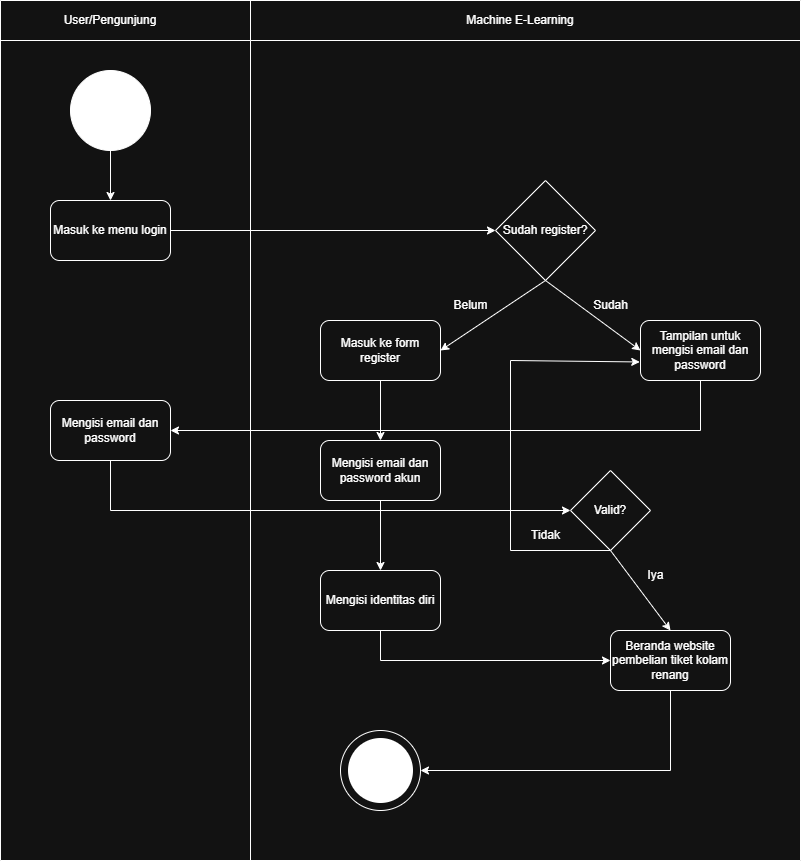

The diagram above was exported from draw.io. Its source (the exported page's mxGraphModel, read from the mxfile embedded in the PNG):
<mxGraphModel dx="1920" dy="1156" grid="1" gridSize="10" guides="1" tooltips="1" connect="1" arrows="1" fold="1" page="1" pageScale="1" pageWidth="827" pageHeight="1169" math="0" shadow="0">
  <root>
    <mxCell id="0" />
    <mxCell id="1" parent="0" />
    <mxCell id="2WfejjlfhKgOtl5ROFX9-30" value="" style="group" vertex="1" connectable="0" parent="1">
      <mxGeometry x="10" y="10" width="800" height="860.0000000000002" as="geometry" />
    </mxCell>
    <mxCell id="2WfejjlfhKgOtl5ROFX9-23" value="" style="shape=table;startSize=0;container=1;collapsible=0;childLayout=tableLayout;" vertex="1" parent="2WfejjlfhKgOtl5ROFX9-30">
      <mxGeometry width="800" height="860.0000000000002" as="geometry" />
    </mxCell>
    <mxCell id="2WfejjlfhKgOtl5ROFX9-24" value="" style="shape=tableRow;horizontal=0;startSize=0;swimlaneHead=0;swimlaneBody=0;strokeColor=inherit;top=0;left=0;bottom=0;right=0;collapsible=0;dropTarget=0;fillColor=none;points=[[0,0.5],[1,0.5]];portConstraint=eastwest;" vertex="1" parent="2WfejjlfhKgOtl5ROFX9-23">
      <mxGeometry width="800" height="40" as="geometry" />
    </mxCell>
    <mxCell id="2WfejjlfhKgOtl5ROFX9-25" value="" style="shape=partialRectangle;html=1;whiteSpace=wrap;connectable=0;strokeColor=inherit;overflow=hidden;fillColor=none;top=0;left=0;bottom=0;right=0;pointerEvents=1;" vertex="1" parent="2WfejjlfhKgOtl5ROFX9-24">
      <mxGeometry width="250" height="40" as="geometry">
        <mxRectangle width="250" height="40" as="alternateBounds" />
      </mxGeometry>
    </mxCell>
    <mxCell id="2WfejjlfhKgOtl5ROFX9-26" value="" style="shape=partialRectangle;html=1;whiteSpace=wrap;connectable=0;strokeColor=inherit;overflow=hidden;fillColor=none;top=0;left=0;bottom=0;right=0;pointerEvents=1;" vertex="1" parent="2WfejjlfhKgOtl5ROFX9-24">
      <mxGeometry x="250" width="550" height="40" as="geometry">
        <mxRectangle width="550" height="40" as="alternateBounds" />
      </mxGeometry>
    </mxCell>
    <mxCell id="2WfejjlfhKgOtl5ROFX9-27" value="" style="shape=tableRow;horizontal=0;startSize=0;swimlaneHead=0;swimlaneBody=0;strokeColor=inherit;top=0;left=0;bottom=0;right=0;collapsible=0;dropTarget=0;fillColor=none;points=[[0,0.5],[1,0.5]];portConstraint=eastwest;" vertex="1" parent="2WfejjlfhKgOtl5ROFX9-23">
      <mxGeometry y="40" width="800" height="820" as="geometry" />
    </mxCell>
    <mxCell id="2WfejjlfhKgOtl5ROFX9-28" value="" style="shape=partialRectangle;html=1;whiteSpace=wrap;connectable=0;strokeColor=inherit;overflow=hidden;fillColor=none;top=0;left=0;bottom=0;right=0;pointerEvents=1;" vertex="1" parent="2WfejjlfhKgOtl5ROFX9-27">
      <mxGeometry width="250" height="820" as="geometry">
        <mxRectangle width="250" height="820" as="alternateBounds" />
      </mxGeometry>
    </mxCell>
    <mxCell id="2WfejjlfhKgOtl5ROFX9-29" value="" style="shape=partialRectangle;html=1;whiteSpace=wrap;connectable=0;strokeColor=inherit;overflow=hidden;fillColor=none;top=0;left=0;bottom=0;right=0;pointerEvents=1;" vertex="1" parent="2WfejjlfhKgOtl5ROFX9-27">
      <mxGeometry x="250" width="550" height="820" as="geometry">
        <mxRectangle width="550" height="820" as="alternateBounds" />
      </mxGeometry>
    </mxCell>
    <mxCell id="fNAULKrlYeRAc4VL2Ecp-11" value="User/Pengunjung" style="text;html=1;align=center;verticalAlign=middle;whiteSpace=wrap;rounded=0;shadow=0;" parent="2WfejjlfhKgOtl5ROFX9-30" vertex="1">
      <mxGeometry x="80" width="60" height="40" as="geometry" />
    </mxCell>
    <mxCell id="fNAULKrlYeRAc4VL2Ecp-12" value="Machine E-Learning" style="text;html=1;align=center;verticalAlign=middle;whiteSpace=wrap;rounded=0;shadow=0;" parent="2WfejjlfhKgOtl5ROFX9-30" vertex="1">
      <mxGeometry x="445" width="150" height="40" as="geometry" />
    </mxCell>
    <mxCell id="fNAULKrlYeRAc4VL2Ecp-13" value="" style="ellipse;whiteSpace=wrap;html=1;aspect=fixed;fillColor=light-dark(#FFFFFF,#FFFFFF);shadow=0;" parent="2WfejjlfhKgOtl5ROFX9-30" vertex="1">
      <mxGeometry x="70" y="70" width="80" height="80" as="geometry" />
    </mxCell>
    <mxCell id="fNAULKrlYeRAc4VL2Ecp-16" value="" style="endArrow=classic;html=1;rounded=0;exitX=0.5;exitY=1;exitDx=0;exitDy=0;shadow=0;" parent="2WfejjlfhKgOtl5ROFX9-30" source="fNAULKrlYeRAc4VL2Ecp-13" target="fNAULKrlYeRAc4VL2Ecp-15" edge="1">
      <mxGeometry width="50" height="50" relative="1" as="geometry">
        <mxPoint x="110" y="150" as="sourcePoint" />
        <mxPoint x="110" y="220" as="targetPoint" />
      </mxGeometry>
    </mxCell>
    <mxCell id="fNAULKrlYeRAc4VL2Ecp-15" value="Masuk ke menu login" style="rounded=1;whiteSpace=wrap;html=1;shadow=0;" parent="2WfejjlfhKgOtl5ROFX9-30" vertex="1">
      <mxGeometry x="50" y="200" width="120" height="60" as="geometry" />
    </mxCell>
    <mxCell id="fNAULKrlYeRAc4VL2Ecp-19" value="" style="endArrow=classic;html=1;rounded=0;entryX=0;entryY=0.5;entryDx=0;entryDy=0;shadow=0;" parent="2WfejjlfhKgOtl5ROFX9-30" target="fNAULKrlYeRAc4VL2Ecp-21" edge="1">
      <mxGeometry width="50" height="50" relative="1" as="geometry">
        <mxPoint x="170" y="230" as="sourcePoint" />
        <mxPoint x="410" y="230" as="targetPoint" />
      </mxGeometry>
    </mxCell>
    <mxCell id="fNAULKrlYeRAc4VL2Ecp-21" value="Sudah register?" style="rhombus;whiteSpace=wrap;html=1;shadow=0;" parent="2WfejjlfhKgOtl5ROFX9-30" vertex="1">
      <mxGeometry x="495" y="180" width="100" height="100" as="geometry" />
    </mxCell>
    <mxCell id="fNAULKrlYeRAc4VL2Ecp-22" value="" style="endArrow=none;html=1;rounded=0;entryX=0.5;entryY=1;entryDx=0;entryDy=0;startFill=1;startArrow=classic;exitX=1;exitY=0.5;exitDx=0;exitDy=0;shadow=0;" parent="2WfejjlfhKgOtl5ROFX9-30" source="fNAULKrlYeRAc4VL2Ecp-26" target="fNAULKrlYeRAc4VL2Ecp-21" edge="1">
      <mxGeometry width="50" height="50" relative="1" as="geometry">
        <mxPoint x="440" y="350" as="sourcePoint" />
        <mxPoint x="545" y="290" as="targetPoint" />
      </mxGeometry>
    </mxCell>
    <mxCell id="fNAULKrlYeRAc4VL2Ecp-23" value="" style="endArrow=none;html=1;rounded=0;entryX=0.5;entryY=1;entryDx=0;entryDy=0;startFill=1;startArrow=classic;exitX=0;exitY=0.5;exitDx=0;exitDy=0;shadow=0;" parent="2WfejjlfhKgOtl5ROFX9-30" source="fNAULKrlYeRAc4VL2Ecp-88" target="fNAULKrlYeRAc4VL2Ecp-21" edge="1">
      <mxGeometry width="50" height="50" relative="1" as="geometry">
        <mxPoint x="640" y="350" as="sourcePoint" />
        <mxPoint x="585" y="310" as="targetPoint" />
      </mxGeometry>
    </mxCell>
    <mxCell id="fNAULKrlYeRAc4VL2Ecp-24" value="Belum" style="text;html=1;align=center;verticalAlign=middle;resizable=0;points=[];autosize=1;strokeColor=none;fillColor=none;shadow=0;" parent="2WfejjlfhKgOtl5ROFX9-30" vertex="1">
      <mxGeometry x="440" y="290" width="60" height="30" as="geometry" />
    </mxCell>
    <mxCell id="fNAULKrlYeRAc4VL2Ecp-25" value="Sudah" style="text;html=1;align=center;verticalAlign=middle;resizable=0;points=[];autosize=1;strokeColor=none;fillColor=none;shadow=0;" parent="2WfejjlfhKgOtl5ROFX9-30" vertex="1">
      <mxGeometry x="580" y="290" width="60" height="30" as="geometry" />
    </mxCell>
    <mxCell id="fNAULKrlYeRAc4VL2Ecp-26" value="Masuk ke form register" style="rounded=1;whiteSpace=wrap;html=1;shadow=0;" parent="2WfejjlfhKgOtl5ROFX9-30" vertex="1">
      <mxGeometry x="320" y="320" width="120" height="60" as="geometry" />
    </mxCell>
    <mxCell id="fNAULKrlYeRAc4VL2Ecp-88" value="Tampilan untuk mengisi email dan password" style="rounded=1;whiteSpace=wrap;html=1;shadow=0;" parent="2WfejjlfhKgOtl5ROFX9-30" vertex="1">
      <mxGeometry x="640" y="320" width="120" height="60" as="geometry" />
    </mxCell>
    <mxCell id="fNAULKrlYeRAc4VL2Ecp-90" value="" style="endArrow=none;html=1;rounded=0;exitX=0.5;exitY=1;exitDx=0;exitDy=0;startFill=0;shadow=0;" parent="2WfejjlfhKgOtl5ROFX9-30" source="fNAULKrlYeRAc4VL2Ecp-88" edge="1">
      <mxGeometry width="50" height="50" relative="1" as="geometry">
        <mxPoint x="680" y="450" as="sourcePoint" />
        <mxPoint x="700" y="430" as="targetPoint" />
      </mxGeometry>
    </mxCell>
    <mxCell id="fNAULKrlYeRAc4VL2Ecp-91" value="" style="endArrow=classic;html=1;rounded=0;shadow=0;" parent="2WfejjlfhKgOtl5ROFX9-30" target="fNAULKrlYeRAc4VL2Ecp-92" edge="1">
      <mxGeometry width="50" height="50" relative="1" as="geometry">
        <mxPoint x="700" y="430" as="sourcePoint" />
        <mxPoint x="170" y="430" as="targetPoint" />
      </mxGeometry>
    </mxCell>
    <mxCell id="fNAULKrlYeRAc4VL2Ecp-92" value="Mengisi email dan password" style="rounded=1;whiteSpace=wrap;html=1;shadow=0;" parent="2WfejjlfhKgOtl5ROFX9-30" vertex="1">
      <mxGeometry x="50" y="400" width="120" height="60" as="geometry" />
    </mxCell>
    <mxCell id="2WfejjlfhKgOtl5ROFX9-1" value="" style="endArrow=none;html=1;rounded=0;entryX=0.5;entryY=1;entryDx=0;entryDy=0;shadow=0;" edge="1" parent="2WfejjlfhKgOtl5ROFX9-30" target="fNAULKrlYeRAc4VL2Ecp-92">
      <mxGeometry width="50" height="50" relative="1" as="geometry">
        <mxPoint x="110" y="510" as="sourcePoint" />
        <mxPoint x="120" y="480" as="targetPoint" />
      </mxGeometry>
    </mxCell>
    <mxCell id="2WfejjlfhKgOtl5ROFX9-2" value="" style="endArrow=classic;html=1;rounded=0;endFill=1;entryX=0;entryY=0.5;entryDx=0;entryDy=0;shadow=0;" edge="1" parent="2WfejjlfhKgOtl5ROFX9-30" target="2WfejjlfhKgOtl5ROFX9-3">
      <mxGeometry width="50" height="50" relative="1" as="geometry">
        <mxPoint x="110" y="510" as="sourcePoint" />
        <mxPoint x="590" y="510" as="targetPoint" />
      </mxGeometry>
    </mxCell>
    <mxCell id="2WfejjlfhKgOtl5ROFX9-3" value="Valid?" style="rhombus;whiteSpace=wrap;html=1;shadow=0;" vertex="1" parent="2WfejjlfhKgOtl5ROFX9-30">
      <mxGeometry x="570" y="470" width="80" height="80" as="geometry" />
    </mxCell>
    <mxCell id="2WfejjlfhKgOtl5ROFX9-4" value="" style="endArrow=classic;html=1;rounded=0;exitX=0.5;exitY=1;exitDx=0;exitDy=0;entryX=0.5;entryY=0;entryDx=0;entryDy=0;shadow=0;" edge="1" parent="2WfejjlfhKgOtl5ROFX9-30" source="2WfejjlfhKgOtl5ROFX9-3" target="2WfejjlfhKgOtl5ROFX9-11">
      <mxGeometry width="50" height="50" relative="1" as="geometry">
        <mxPoint x="610" y="620" as="sourcePoint" />
        <mxPoint x="670" y="630" as="targetPoint" />
      </mxGeometry>
    </mxCell>
    <mxCell id="2WfejjlfhKgOtl5ROFX9-5" value="" style="endArrow=none;html=1;rounded=0;exitX=0.5;exitY=1;exitDx=0;exitDy=0;startFill=0;shadow=0;" edge="1" parent="2WfejjlfhKgOtl5ROFX9-30" source="2WfejjlfhKgOtl5ROFX9-3">
      <mxGeometry width="50" height="50" relative="1" as="geometry">
        <mxPoint x="530" y="580" as="sourcePoint" />
        <mxPoint x="510" y="550" as="targetPoint" />
      </mxGeometry>
    </mxCell>
    <mxCell id="2WfejjlfhKgOtl5ROFX9-6" value="" style="endArrow=none;html=1;rounded=0;shadow=0;" edge="1" parent="2WfejjlfhKgOtl5ROFX9-30">
      <mxGeometry width="50" height="50" relative="1" as="geometry">
        <mxPoint x="510" y="550" as="sourcePoint" />
        <mxPoint x="510" y="360" as="targetPoint" />
      </mxGeometry>
    </mxCell>
    <mxCell id="2WfejjlfhKgOtl5ROFX9-7" value="" style="endArrow=classic;html=1;rounded=0;entryX=-0.006;entryY=0.691;entryDx=0;entryDy=0;entryPerimeter=0;shadow=0;" edge="1" parent="2WfejjlfhKgOtl5ROFX9-30" target="fNAULKrlYeRAc4VL2Ecp-88">
      <mxGeometry width="50" height="50" relative="1" as="geometry">
        <mxPoint x="510" y="360" as="sourcePoint" />
        <mxPoint x="600" y="370" as="targetPoint" />
      </mxGeometry>
    </mxCell>
    <mxCell id="2WfejjlfhKgOtl5ROFX9-8" value="Tidak" style="text;html=1;align=center;verticalAlign=middle;resizable=0;points=[];autosize=1;strokeColor=none;fillColor=none;shadow=0;" vertex="1" parent="2WfejjlfhKgOtl5ROFX9-30">
      <mxGeometry x="520" y="520" width="50" height="30" as="geometry" />
    </mxCell>
    <mxCell id="2WfejjlfhKgOtl5ROFX9-10" value="Iya" style="text;html=1;align=center;verticalAlign=middle;resizable=0;points=[];autosize=1;strokeColor=none;fillColor=none;shadow=0;" vertex="1" parent="2WfejjlfhKgOtl5ROFX9-30">
      <mxGeometry x="635" y="560" width="40" height="30" as="geometry" />
    </mxCell>
    <mxCell id="2WfejjlfhKgOtl5ROFX9-11" value="Beranda website pembelian tiket kolam renang" style="rounded=1;whiteSpace=wrap;html=1;shadow=0;" vertex="1" parent="2WfejjlfhKgOtl5ROFX9-30">
      <mxGeometry x="610" y="630" width="120" height="60" as="geometry" />
    </mxCell>
    <mxCell id="2WfejjlfhKgOtl5ROFX9-12" value="" style="endArrow=classic;html=1;rounded=0;exitX=0.5;exitY=1;exitDx=0;exitDy=0;shadow=0;" edge="1" parent="2WfejjlfhKgOtl5ROFX9-30" source="fNAULKrlYeRAc4VL2Ecp-26" target="2WfejjlfhKgOtl5ROFX9-13">
      <mxGeometry width="50" height="50" relative="1" as="geometry">
        <mxPoint x="400" y="570" as="sourcePoint" />
        <mxPoint x="380" y="530" as="targetPoint" />
      </mxGeometry>
    </mxCell>
    <mxCell id="2WfejjlfhKgOtl5ROFX9-13" value="Mengisi email dan password akun" style="rounded=1;whiteSpace=wrap;html=1;shadow=0;" vertex="1" parent="2WfejjlfhKgOtl5ROFX9-30">
      <mxGeometry x="320" y="440" width="120" height="60" as="geometry" />
    </mxCell>
    <mxCell id="2WfejjlfhKgOtl5ROFX9-14" value="" style="endArrow=classic;html=1;rounded=0;exitX=0.5;exitY=1;exitDx=0;exitDy=0;shadow=0;" edge="1" parent="2WfejjlfhKgOtl5ROFX9-30" source="2WfejjlfhKgOtl5ROFX9-13" target="2WfejjlfhKgOtl5ROFX9-15">
      <mxGeometry width="50" height="50" relative="1" as="geometry">
        <mxPoint x="370" y="570" as="sourcePoint" />
        <mxPoint x="380" y="570" as="targetPoint" />
      </mxGeometry>
    </mxCell>
    <mxCell id="2WfejjlfhKgOtl5ROFX9-15" value="Mengisi identitas diri" style="rounded=1;whiteSpace=wrap;html=1;shadow=0;" vertex="1" parent="2WfejjlfhKgOtl5ROFX9-30">
      <mxGeometry x="320" y="570" width="120" height="60" as="geometry" />
    </mxCell>
    <mxCell id="2WfejjlfhKgOtl5ROFX9-16" value="" style="endArrow=none;html=1;rounded=0;entryX=0.5;entryY=1;entryDx=0;entryDy=0;shadow=0;" edge="1" parent="2WfejjlfhKgOtl5ROFX9-30" target="2WfejjlfhKgOtl5ROFX9-15">
      <mxGeometry width="50" height="50" relative="1" as="geometry">
        <mxPoint x="380" y="660" as="sourcePoint" />
        <mxPoint x="400" y="680" as="targetPoint" />
      </mxGeometry>
    </mxCell>
    <mxCell id="2WfejjlfhKgOtl5ROFX9-17" value="" style="endArrow=classic;html=1;rounded=0;entryX=0;entryY=0.5;entryDx=0;entryDy=0;shadow=0;" edge="1" parent="2WfejjlfhKgOtl5ROFX9-30" target="2WfejjlfhKgOtl5ROFX9-11">
      <mxGeometry width="50" height="50" relative="1" as="geometry">
        <mxPoint x="380" y="660" as="sourcePoint" />
        <mxPoint x="520" y="640" as="targetPoint" />
      </mxGeometry>
    </mxCell>
    <mxCell id="2WfejjlfhKgOtl5ROFX9-18" value="" style="ellipse;whiteSpace=wrap;html=1;aspect=fixed;shadow=0;" vertex="1" parent="2WfejjlfhKgOtl5ROFX9-30">
      <mxGeometry x="340" y="730" width="80" height="80" as="geometry" />
    </mxCell>
    <mxCell id="2WfejjlfhKgOtl5ROFX9-19" value="" style="ellipse;whiteSpace=wrap;html=1;aspect=fixed;strokeColor=none;fillColor=light-dark(#FFFFFF,#FFFFFF);shadow=0;" vertex="1" parent="2WfejjlfhKgOtl5ROFX9-30">
      <mxGeometry x="347.5" y="737.5" width="65" height="65" as="geometry" />
    </mxCell>
    <mxCell id="2WfejjlfhKgOtl5ROFX9-20" value="" style="endArrow=none;html=1;rounded=0;entryX=0.5;entryY=1;entryDx=0;entryDy=0;shadow=0;" edge="1" parent="2WfejjlfhKgOtl5ROFX9-30" target="2WfejjlfhKgOtl5ROFX9-11">
      <mxGeometry width="50" height="50" relative="1" as="geometry">
        <mxPoint x="670" y="770" as="sourcePoint" />
        <mxPoint x="680" y="710" as="targetPoint" />
      </mxGeometry>
    </mxCell>
    <mxCell id="2WfejjlfhKgOtl5ROFX9-21" value="" style="endArrow=classic;html=1;rounded=0;entryX=1;entryY=0.5;entryDx=0;entryDy=0;shadow=0;" edge="1" parent="2WfejjlfhKgOtl5ROFX9-30" target="2WfejjlfhKgOtl5ROFX9-18">
      <mxGeometry width="50" height="50" relative="1" as="geometry">
        <mxPoint x="670" y="770" as="sourcePoint" />
        <mxPoint x="570" y="770" as="targetPoint" />
      </mxGeometry>
    </mxCell>
  </root>
</mxGraphModel>